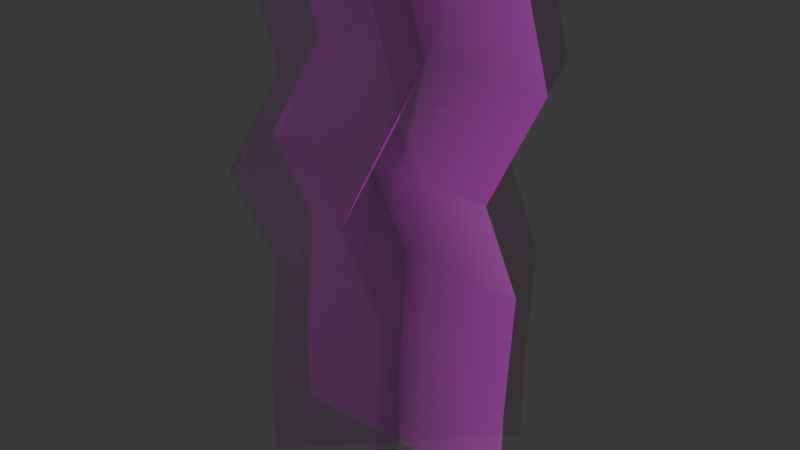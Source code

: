 # Source: SM_Env_Seaweed_01.blend  (saved by Blender 4.5.88; exported with 4.5.12 LTS)
import bpy
from mathutils import Matrix  # noqa: F401  (used for matrix-valued properties, if any)

bpy.ops.wm.read_factory_settings(use_empty=True)
scene = bpy.context.scene
scene.name = 'Scene'

# ---- collections
col_sm_env_seaweed_01 = bpy.data.collections.new('SM_Env_Seaweed_01'); scene.collection.children.link(col_sm_env_seaweed_01)

# ---- images (referenced by path relative to the original .blend; pixels are not part of the script)
import os
ASSET_DIR = os.environ.get("B2B_ASSET_DIR", "")  # directory of the original .blend (textures are referenced by path, not embedded)
HERE = os.path.dirname(os.path.abspath(__file__))  # packed textures are extracted next to this script under _unpacked/

def load_image(name, relpath, width, height, colorspace="sRGB"):
    """Load a texture the original file referenced (path relative to the .blend, or extracted next to this script)."""
    p = next((c for c in (os.path.join(HERE, relpath), os.path.join(ASSET_DIR, relpath)) if relpath and os.path.exists(c)), "")
    if p:
        img = bpy.data.images.load(p, check_existing=True)
        img.name = name
    else:  # same state as the original file: an image datablock whose file is absent (Cycles renders it pink)
        img = bpy.data.images.new(name, width, height)
        img.source = "FILE"
        img.filepath = "//" + (relpath or name)
    img.colorspace_settings.name = colorspace
    return img
img_file2972 = load_image('file2972', 'SeaWeed_Texture_01.png', 1024, 1024, 'sRGB')
img_file2972_001 = load_image('file2972.001', 'SeaWeed_Texture_01.png', 1024, 1024, 'Non-Color')

# ---- materials (node trees are filled in below, after node groups)
mat_seaweed = bpy.data.materials.new('seaweed')
mat_seaweed.use_transparency_overlap = False
mat_seaweed.show_transparent_back = False
mat_seaweed.diffuse_color = (1.0, 1.0, 1.0, 1.0)
mat_seaweed.roughness = 0.5528

# ---- material node trees
mat_seaweed.use_nodes = True; mat_seaweed.node_tree.nodes.clear()
_N = mat_seaweed.node_tree.nodes; _L = mat_seaweed.node_tree.links
n0 = _N.new('ShaderNodeBsdfPrincipled'); n0.name = 'Principled BSDF'; n0.location = (-200, 100)
n0.inputs[2].default_value = 0.5528
n0.inputs[27].default_value = (0.0, 0.0, 0.0, 1.0)
n0.inputs[28].default_value = 1.0
n1 = _N.new('ShaderNodeOutputMaterial'); n1.name = 'Material Output'; n1.location = (200, 100)
n2 = _N.new('ShaderNodeNormalMap'); n2.name = 'Normal Map'; n2.location = (-600, -600)
n2.label = 'Normal/Map'
n3 = _N.new('ShaderNodeTexImage'); n3.name = 'Image Texture'; n3.location = (-600, 300)
n3.image = img_file2972
n4 = _N.new('ShaderNodeTexImage'); n4.name = 'Image Texture.001'; n4.location = (-600, -300)
n4.image = img_file2972_001
_L.new(n0.outputs[0], n1.inputs[0])
_L.new(n2.outputs[0], n0.inputs[5])
_L.new(n3.outputs[0], n0.inputs[0])
_L.new(n4.outputs[0], n0.inputs[4])
n1.is_active_output = True

# ---- world
world_world = bpy.data.worlds.new('World'); scene.world = world_world
world_world.use_nodes = True; world_world.node_tree.nodes.clear()
_N = world_world.node_tree.nodes; _L = world_world.node_tree.links
n0 = _N.new('ShaderNodeOutputWorld'); n0.name = 'World Output'; n0.location = (200, 100)
n1 = _N.new('ShaderNodeBackground'); n1.name = 'Background'; n1.location = (-200, 100)
n1.inputs[0].default_value = (0.05088, 0.05088, 0.05088, 1.0)
_L.new(n1.outputs[0], n0.inputs[0])
n0.is_active_output = True
world_world.color = (0.05088, 0.05088, 0.05088)
world_world.sun_shadow_jitter_overblur = 0.0

# ---- meshes
me_mesh_002 = bpy.data.meshes.new('Mesh.002')
me_mesh_002.from_pydata([(-4.709, -0.7829, -4.463), (-4.709, 219.5, -4.463), (34.23, -0.7829, -43.4), (34.23, 219.5, -43.4), (-43.65, -0.7829, 34.48), (-43.65, 219.5, 34.48), (34.23, 40.02, -43.4), (-4.709, 40.02, -4.463), (-43.65, 40.02, 34.48), (31.06, 89.74, -52.96), (-7.883, 89.74, -14.02), (-46.82, 89.74, 24.92), (28.59, 136.8, -33.44), (-10.35, 136.8, 5.497), (-49.29, 136.8, 44.44), (41.21, 177.2, -50.44), (2.27, 177.2, -11.5), (-36.67, 177.2, 27.44), (-4.709, -0.7829, -4.463), (-4.709, 219.5, -4.463), (-32.24, -0.7829, -52.16), (-32.24, 219.5, -52.16), (22.83, -0.7829, 43.23), (22.83, 219.5, 43.23), (-32.24, 40.02, -52.16), (-4.709, 40.02, -4.463), (22.83, 40.02, 43.23), (-35.42, 89.74, -61.71), (-7.883, 89.74, -14.02), (19.65, 89.74, 33.68), (-37.88, 136.8, -42.2), (-10.35, 136.8, 5.497), (17.19, 136.8, 53.19), (-25.27, 177.2, -59.2), (2.27, 177.2, -11.5), (29.8, 177.2, 36.19), (-4.709, -0.7829, -4.463), (-4.709, 219.5, -4.463), (-59.78, -0.7829, -4.463), (-59.78, 219.5, -4.463), (50.36, -0.7829, -4.463), (50.36, 219.5, -4.463), (-59.78, 40.02, -4.463), (-4.709, 40.02, -4.463), (50.36, 40.02, -4.463), (-62.95, 89.74, -14.02), (-7.883, 89.74, -14.02), (47.19, 89.74, -14.02), (-65.42, 136.8, 5.497), (-10.35, 136.8, 5.497), (44.72, 136.8, 5.497), (-52.8, 177.2, -11.5), (2.27, 177.2, -11.5), (57.34, 177.2, -11.5)], [], [(1, 16, 17, 5), (3, 15, 16, 1), (7, 6, 2, 0), (8, 7, 0, 4), (10, 9, 6, 7), (11, 10, 7, 8), (13, 12, 9, 10), (14, 13, 10, 11), (16, 15, 12, 13), (17, 16, 13, 14), (19, 34, 35, 23), (21, 33, 34, 19), (25, 24, 20, 18), (26, 25, 18, 22), (28, 27, 24, 25), (29, 28, 25, 26), (31, 30, 27, 28), (32, 31, 28, 29), (34, 33, 30, 31), (35, 34, 31, 32), (37, 52, 53, 41), (39, 51, 52, 37), (43, 42, 38, 36), (44, 43, 36, 40), (46, 45, 42, 43), (47, 46, 43, 44), (49, 48, 45, 46), (50, 49, 46, 47), (52, 51, 48, 49), (53, 52, 49, 50)])
me_mesh_002.polygons.foreach_set('use_smooth', [True] * 30)
_k = set([(0, 2), (0, 4), (1, 3), (1, 5), (2, 6), (3, 15), (4, 8), (5, 17), (6, 9), (8, 11), (9, 12), (11, 14), (12, 15), (14, 17), (18, 20), (18, 22), (19, 21), (19, 23), (20, 24), (21, 33), (22, 26), (23, 35), (24, 27), (26, 29), (27, 30), (29, 32), (30, 33), (32, 35), (36, 38), (36, 40), (37, 39), (37, 41), (38, 42), (39, 51), (40, 44), (41, 53), (42, 45), (44, 47), (45, 48), (47, 50), (48, 51), (50, 53)])
me_mesh_002.attributes.new('sharp_edge', 'BOOLEAN', 'EDGE').data.foreach_set('value', [ (min(e.vertices), max(e.vertices)) in _k for e in me_mesh_002.edges])
_uv = me_mesh_002.uv_layers.new(name='map1')
_uv.uv.foreach_set('vector', [0.5, 1.0, 0.5, 0.808, 0.75, 0.808, 0.75, 1.0, 0.25, 1.0, 0.25, 0.808, 0.5, 0.808, 0.5, 1.0, 0.5, 0.1852, 0.25, 0.1852, 0.25, -2.98e-08, 0.5, -2.98e-08, 0.75, 0.1852, 0.5, 0.1852, 0.5, -2.98e-08, 0.75, -2.98e-08, 0.5, 0.4109, 0.25, 0.4109, 0.25, 0.1852, 0.5, 0.1852, 0.75, 0.4109, 0.5, 0.4109, 0.5, 0.1852, 0.75, 0.1852, 0.5, 0.6246, 0.25, 0.6246, 0.25, 0.4109, 0.5, 0.4109, 0.75, 0.6246, 0.5, 0.6246, 0.5, 0.4109, 0.75, 0.4109, 0.5, 0.808, 0.25, 0.808, 0.25, 0.6246, 0.5, 0.6246, 0.75, 0.808, 0.5, 0.808, 0.5, 0.6246, 0.75, 0.6246, 0.5, 1.0, 0.5, 0.808, 0.75, 0.808, 0.75, 1.0, 0.25, 1.0, 0.25, 0.808, 0.5, 0.808, 0.5, 1.0, 0.5, 0.1852, 0.25, 0.1852, 0.25, -2.98e-08, 0.5, -2.98e-08, 0.75, 0.1852, 0.5, 0.1852, 0.5, -2.98e-08, 0.75, -2.98e-08, 0.5, 0.4109, 0.25, 0.4109, 0.25, 0.1852, 0.5, 0.1852, 0.75, 0.4109, 0.5, 0.4109, 0.5, 0.1852, 0.75, 0.1852, 0.5, 0.6246, 0.25, 0.6246, 0.25, 0.4109, 0.5, 0.4109, 0.75, 0.6246, 0.5, 0.6246, 0.5, 0.4109, 0.75, 0.4109, 0.5, 0.808, 0.25, 0.808, 0.25, 0.6246, 0.5, 0.6246, 0.75, 0.808, 0.5, 0.808, 0.5, 0.6246, 0.75, 0.6246, 0.5, 1.0, 0.5, 0.808, 0.75, 0.808, 0.75, 1.0, 0.25, 1.0, 0.25, 0.808, 0.5, 0.808, 0.5, 1.0, 0.5, 0.1852, 0.25, 0.1852, 0.25, -2.98e-08, 0.5, -2.98e-08, 0.75, 0.1852, 0.5, 0.1852, 0.5, -2.98e-08, 0.75, -2.98e-08, 0.5, 0.4109, 0.25, 0.4109, 0.25, 0.1852, 0.5, 0.1852, 0.75, 0.4109, 0.5, 0.4109, 0.5, 0.1852, 0.75, 0.1852, 0.5, 0.6246, 0.25, 0.6246, 0.25, 0.4109, 0.5, 0.4109, 0.75, 0.6246, 0.5, 0.6246, 0.5, 0.4109, 0.75, 0.4109, 0.5, 0.808, 0.25, 0.808, 0.25, 0.6246, 0.5, 0.6246, 0.75, 0.808, 0.5, 0.808, 0.5, 0.6246, 0.75, 0.6246])
_ca = me_mesh_002.color_attributes.new('red', 'BYTE_COLOR', 'CORNER')
_ca.data.foreach_set('color', [0.2086, 0.9647, 1.0, 1.0, 0.1384, 0.6172, 1.0, 1.0, 0.1356, 0.6038, 1.0, 1.0, 0.2086, 0.9647, 1.0, 1.0, 0.2086, 0.9647, 1.0, 1.0, 0.1384, 0.6172, 1.0, 1.0, 0.1384, 0.6172, 1.0, 1.0, 0.2086, 0.9647, 1.0, 1.0, 0.01096, 0.03434, 1.0, 1.0, 0.01096, 0.03434, 1.0, 1.0, 0.001214, 0.001821, 1.0, 1.0, 0.001214, 0.001821, 1.0, 1.0, 0.009134, 0.02732, 1.0, 1.0, 0.01096, 0.03434, 1.0, 1.0, 0.001214, 0.001821, 1.0, 1.0, 0.0006071, 0.0, 1.0, 1.0, 0.0382, 0.15, 1.0, 1.0, 0.0382, 0.15, 1.0, 1.0, 0.01096, 0.03434, 1.0, 1.0, 0.01096, 0.03434, 1.0, 1.0, 0.03955, 0.1529, 1.0, 1.0, 0.0382, 0.15, 1.0, 1.0, 0.01096, 0.03434, 1.0, 1.0, 0.009134, 0.02732, 1.0, 1.0, 0.08228, 0.3564, 1.0, 1.0, 0.08228, 0.3564, 1.0, 1.0, 0.0382, 0.15, 1.0, 1.0, 0.0382, 0.15, 1.0, 1.0, 0.08228, 0.3515, 1.0, 1.0, 0.08228, 0.3564, 1.0, 1.0, 0.0382, 0.15, 1.0, 1.0, 0.03955, 0.1529, 1.0, 1.0, 0.1384, 0.6172, 1.0, 1.0, 0.1384, 0.6172, 1.0, 1.0, 0.08228, 0.3564, 1.0, 1.0, 0.08228, 0.3564, 1.0, 1.0, 0.1356, 0.6038, 1.0, 1.0, 0.1384, 0.6172, 1.0, 1.0, 0.08228, 0.3564, 1.0, 1.0, 0.08228, 0.3515, 1.0, 1.0, 0.2086, 0.9647, 1.0, 1.0, 0.1384, 0.6172, 1.0, 1.0, 0.1329, 0.6038, 1.0, 1.0, 0.2086, 0.9647, 1.0, 1.0, 0.2086, 0.9647, 1.0, 1.0, 0.1384, 0.6172, 1.0, 1.0, 0.1384, 0.6172, 1.0, 1.0, 0.2086, 0.9647, 1.0, 1.0, 0.01096, 0.03434, 1.0, 1.0, 0.01096, 0.03434, 1.0, 1.0, 0.001214, 0.001821, 1.0, 1.0, 0.001214, 0.001821, 1.0, 1.0, 0.01033, 0.03071, 1.0, 1.0, 0.01096, 0.03434, 1.0, 1.0, 0.001214, 0.001821, 1.0, 1.0, 0.0006071, 0.0, 1.0, 1.0, 0.0382, 0.15, 1.0, 1.0, 0.0382, 0.15, 1.0, 1.0, 0.01096, 0.03434, 1.0, 1.0, 0.01096, 0.03434, 1.0, 1.0, 0.0382, 0.15, 1.0, 1.0, 0.0382, 0.15, 1.0, 1.0, 0.01096, 0.03434, 1.0, 1.0, 0.01033, 0.03071, 1.0, 1.0, 0.08228, 0.3564, 1.0, 1.0, 0.08228, 0.3564, 1.0, 1.0, 0.0382, 0.15, 1.0, 1.0, 0.0382, 0.15, 1.0, 1.0, 0.08022, 0.3467, 1.0, 1.0, 0.08228, 0.3564, 1.0, 1.0, 0.0382, 0.15, 1.0, 1.0, 0.0382, 0.15, 1.0, 1.0, 0.1384, 0.6172, 1.0, 1.0, 0.1384, 0.6172, 1.0, 1.0, 0.08228, 0.3564, 1.0, 1.0, 0.08228, 0.3564, 1.0, 1.0, 0.1329, 0.6038, 1.0, 1.0, 0.1384, 0.6172, 1.0, 1.0, 0.08228, 0.3564, 1.0, 1.0, 0.08022, 0.3467, 1.0, 1.0, 0.2086, 0.9647, 1.0, 1.0, 0.1384, 0.6172, 1.0, 1.0, 0.1384, 0.6172, 1.0, 1.0, 0.2086, 0.9647, 1.0, 1.0, 0.2086, 0.9647, 1.0, 1.0, 0.1384, 0.6172, 1.0, 1.0, 0.1384, 0.6172, 1.0, 1.0, 0.2086, 0.9647, 1.0, 1.0, 0.01096, 0.03434, 1.0, 1.0, 0.01096, 0.03434, 1.0, 1.0, 0.001214, 0.001821, 1.0, 1.0, 0.001214, 0.001821, 1.0, 1.0, 0.01096, 0.03434, 1.0, 1.0, 0.01096, 0.03434, 1.0, 1.0, 0.001214, 0.001821, 1.0, 1.0, 0.001214, 0.001821, 1.0, 1.0, 0.0382, 0.15, 1.0, 1.0, 0.0382, 0.15, 1.0, 1.0, 0.01096, 0.03434, 1.0, 1.0, 0.01096, 0.03434, 1.0, 1.0, 0.0382, 0.15, 1.0, 1.0, 0.0382, 0.15, 1.0, 1.0, 0.01096, 0.03434, 1.0, 1.0, 0.01096, 0.03434, 1.0, 1.0, 0.08228, 0.3564, 1.0, 1.0, 0.08228, 0.3515, 1.0, 1.0, 0.0382, 0.15, 1.0, 1.0, 0.0382, 0.15, 1.0, 1.0, 0.08228, 0.3564, 1.0, 1.0, 0.08228, 0.3564, 1.0, 1.0, 0.0382, 0.15, 1.0, 1.0, 0.0382, 0.15, 1.0, 1.0, 0.1384, 0.6172, 1.0, 1.0, 0.1384, 0.6172, 1.0, 1.0, 0.08228, 0.3515, 1.0, 1.0, 0.08228, 0.3564, 1.0, 1.0, 0.1384, 0.6172, 1.0, 1.0, 0.1384, 0.6172, 1.0, 1.0, 0.08228, 0.3564, 1.0, 1.0, 0.08228, 0.3564, 1.0, 1.0])
me_mesh_002.materials.append(mat_seaweed)
me_mesh_002.update()
me_mesh_002.normals_split_custom_set([tuple(v) for v in zip(*[iter([-0.3089, 0.8774, -0.3671, -0.3089, 0.8774, -0.367, -0.4029, 0.878, 0.2583, -0.4029, 0.878, 0.2584, 0.2503, 0.8772, -0.4097, 0.2504, 0.8772, -0.4096, -0.3089, 0.8774, -0.367, -0.3089, 0.8774, -0.3671, -0.3089, 0.8774, -0.367, 0.2505, 0.8772, -0.4096, 0.2506, 0.8772, -0.4095, -0.3088, 0.8774, -0.3671, -0.4032, 0.878, 0.2581, -0.3089, 0.8774, -0.367, -0.3088, 0.8774, -0.3671, -0.4032, 0.878, 0.2579, -0.3088, 0.8774, -0.3671, 0.2505, 0.8772, -0.4096, 0.2505, 0.8772, -0.4096, -0.3089, 0.8774, -0.367, -0.4031, 0.878, 0.2581, -0.3088, 0.8774, -0.3671, -0.3089, 0.8774, -0.367, -0.4032, 0.878, 0.2581, -0.3088, 0.8774, -0.3671, 0.2504, 0.8772, -0.4097, 0.2505, 0.8772, -0.4096, -0.3088, 0.8774, -0.3671, -0.4031, 0.878, 0.2582, -0.3088, 0.8774, -0.3671, -0.3088, 0.8774, -0.3671, -0.4031, 0.878, 0.2581, -0.3089, 0.8774, -0.367, 0.2504, 0.8772, -0.4096, 0.2504, 0.8772, -0.4097, -0.3088, 0.8774, -0.3671, -0.4029, 0.878, 0.2583, -0.3089, 0.8774, -0.367, -0.3088, 0.8774, -0.3671, -0.4031, 0.878, 0.2582, -0.3089, 0.8774, -0.3671, -0.3088, 0.8774, -0.3671, 0.1843, 0.8771, 0.4436, 0.1843, 0.8771, 0.4436, -0.2505, 0.8772, -0.4096, -0.2506, 0.8772, -0.4096, -0.3088, 0.8774, -0.3671, -0.3089, 0.8774, -0.3671, -0.3088, 0.8774, -0.3671, -0.2507, 0.8772, -0.4094, -0.2508, 0.8772, -0.4094, -0.3088, 0.8774, -0.3671, 0.1843, 0.877, 0.4437, -0.3088, 0.8774, -0.3671, -0.3088, 0.8774, -0.3671, 0.1843, 0.877, 0.4437, -0.3089, 0.8774, -0.3671, -0.2507, 0.8772, -0.4094, -0.2507, 0.8772, -0.4094, -0.3088, 0.8774, -0.3671, 0.1842, 0.8771, 0.4437, -0.3089, 0.8774, -0.3671, -0.3088, 0.8774, -0.3671, 0.1843, 0.877, 0.4437, -0.3089, 0.8774, -0.3671, -0.2506, 0.8772, -0.4096, -0.2507, 0.8772, -0.4094, -0.3089, 0.8774, -0.3671, 0.1843, 0.877, 0.4436, -0.3089, 0.8774, -0.3671, -0.3089, 0.8774, -0.3671, 0.1842, 0.8771, 0.4437, -0.3088, 0.8774, -0.3671, -0.2506, 0.8772, -0.4096, -0.2506, 0.8772, -0.4096, -0.3089, 0.8774, -0.3671, 0.1843, 0.8771, 0.4436, -0.3088, 0.8774, -0.3671, -0.3089, 0.8774, -0.3671, 0.1843, 0.877, 0.4436, -0.3089, 0.8774, -0.3672, -0.3089, 0.8774, -0.3671, 0.4662, 0.8785, -0.1045, 0.4662, 0.8785, -0.1045, -0.4755, 0.8786, -0.04446, -0.4755, 0.8786, -0.04457, -0.3089, 0.8774, -0.3671, -0.3089, 0.8774, -0.3672, -0.3089, 0.8774, -0.3672, -0.4755, 0.8786, -0.04456, -0.4756, 0.8785, -0.04457, -0.3089, 0.8774, -0.3671, 0.4662, 0.8785, -0.1043, -0.3089, 0.8774, -0.3672, -0.3089, 0.8774, -0.3671, 0.4661, 0.8785, -0.1042, -0.3089, 0.8774, -0.3672, -0.4755, 0.8786, -0.04447, -0.4755, 0.8786, -0.04456, -0.3089, 0.8774, -0.3672, 0.4662, 0.8785, -0.1043, -0.3089, 0.8774, -0.3672, -0.3089, 0.8774, -0.3672, 0.4662, 0.8785, -0.1043, -0.3089, 0.8774, -0.3672, -0.4755, 0.8786, -0.04452, -0.4755, 0.8786, -0.04447, -0.3089, 0.8774, -0.3672, 0.4662, 0.8785, -0.1044, -0.3089, 0.8774, -0.3672, -0.3089, 0.8774, -0.3672, 0.4662, 0.8785, -0.1043, -0.3089, 0.8774, -0.3671, -0.4755, 0.8786, -0.04457, -0.4755, 0.8786, -0.04452, -0.3089, 0.8774, -0.3672, 0.4662, 0.8785, -0.1045, -0.3089, 0.8774, -0.3671, -0.3089, 0.8774, -0.3672, 0.4662, 0.8785, -0.1044])] * 3)])

# ---- objects
ob_sm_env_seaweed_01_lod0 = bpy.data.objects.new('SM_Env_Seaweed_01_LOD0', me_mesh_002)

# ---- transforms, parenting, visibility, modifiers, constraints
ob_sm_env_seaweed_01_lod0.location = (0.0, 0.0, 0.0)
ob_sm_env_seaweed_01_lod0.rotation_euler = (1.571, -0.0, 0.0)
ob_sm_env_seaweed_01_lod0.scale = (0.01, 0.01, 0.01)
ob_sm_env_seaweed_01_lod0.color = (0.8, 0.8, 0.8, 1.0)

# ---- collection membership
col_sm_env_seaweed_01.objects.link(ob_sm_env_seaweed_01_lod0)

# ---- scene / render settings (as saved in the file)
scene.frame_start = 1; scene.frame_end = 250; scene.frame_set(1)
scene.render.engine = 'BLENDER_EEVEE_NEXT'
bpy.context.view_layer.update()

# ---- added for rendering (the .blend has no active camera and no usable light): camera, sun
cam_auto = bpy.data.cameras.new('AutoCamera')
cam_auto.lens = 50.0
cam_auto.sensor_width = 36.0
cam_auto.clip_end = 1000.0
ob_auto_camera = bpy.data.objects.new('AutoCamera', cam_auto)
scene.collection.objects.link(ob_auto_camera)
ob_auto_camera.location = (2.52357, -3.03414, 3.14473)
ob_auto_camera.rotation_euler = (1.09748, -7.21219e-08, 0.694738)
scene.camera = ob_auto_camera
light_auto_sun = bpy.data.lights.new('AutoSun', 'SUN')
light_auto_sun.energy = 3.0
light_auto_sun.angle = 0.0523599
ob_auto_sun = bpy.data.objects.new('AutoSun', light_auto_sun)
scene.collection.objects.link(ob_auto_sun)
ob_auto_sun.rotation_euler = (0.872665, 0.174533, 0.523599)
bpy.context.view_layer.update()
